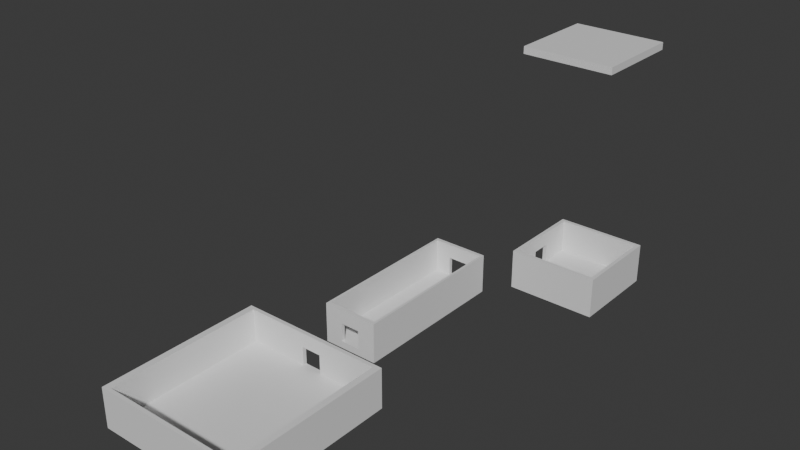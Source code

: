 # Source: LevelNew.blend  (saved by Blender 5.0.119; exported with 4.5.12 LTS)
import bpy
from mathutils import Matrix  # noqa: F401  (used for matrix-valued properties, if any)

bpy.ops.wm.read_factory_settings(use_empty=True)
scene = bpy.context.scene
scene.name = 'Scene'

# ---- collections
col_collection = bpy.data.collections.new('Collection'); scene.collection.children.link(col_collection)

# ---- materials (node trees are filled in below, after node groups)
mat_material = bpy.data.materials.new('Material')
mat_material.alpha_threshold = 0.0
mat_material.use_backface_culling_lightprobe_volume = False
mat_material.roughness = 0.5
mat_material.line_color = (0.0, 0.0, 0.0, 1.0)

# ---- material node trees
mat_material.use_nodes = True; mat_material.node_tree.nodes.clear()
_N = mat_material.node_tree.nodes; _L = mat_material.node_tree.links
n0 = _N.new('ShaderNodeOutputMaterial'); n0.name = 'Material Output'; n0.location = (200, 100)
n1 = _N.new('ShaderNodeBsdfPrincipled'); n1.name = 'Principled BSDF'; n1.location = (-200, 100)
_L.new(n1.outputs[0], n0.inputs[0])
n0.is_active_output = True

# ---- world
world_world = bpy.data.worlds.new('World'); scene.world = world_world
world_world.use_nodes = True; world_world.node_tree.nodes.clear()
_N = world_world.node_tree.nodes; _L = world_world.node_tree.links
n0 = _N.new('ShaderNodeOutputWorld'); n0.name = 'World Output'; n0.location = (200, 100)
n1 = _N.new('ShaderNodeBackground'); n1.name = 'Background'; n1.location = (-200, 100)
n1.inputs[0].default_value = (0.05088, 0.05088, 0.05088, 1.0)
_L.new(n1.outputs[0], n0.inputs[0])
n0.is_active_output = True
world_world.color = (0.05088, 0.05088, 0.05088)
world_world.sun_shadow_jitter_overblur = 0.0

# ---- meshes
me_cube = bpy.data.meshes.new('Cube')
me_cube.from_pydata([(1.0, 1.0, 1.0), (1.0, 1.0, -1.0), (1.0, -1.0, 1.0), (1.0, -1.0, -1.0), (-1.0, 1.0, 1.0), (-1.0, 1.0, -1.0), (-1.0, -1.0, 1.0), (-1.0, -1.0, -1.0), (0.9156, 1.0, -1.0), (-0.9156, 1.0, -1.0), (0.9156, -1.0, 1.0), (-0.9156, -1.0, 1.0), (0.9156, -1.0, -1.0), (-0.9156, -1.0, -1.0), (-0.9156, 1.0, 1.0), (0.9156, 1.0, 1.0), (-1.0, -0.9156, -1.0), (-1.0, 0.9156, -1.0), (1.0, -0.9156, 1.0), (1.0, 0.9156, 1.0), (-1.0, -0.9156, 1.0), (-1.0, 0.9156, 1.0), (1.0, -0.9156, -1.0), (1.0, 0.9156, -1.0), (0.9156, -0.9156, -1.0), (-0.9156, -0.9156, -1.0), (-0.9156, 0.9156, -1.0), (0.9156, 0.9156, -1.0), (-0.9156, -0.9156, 1.0), (0.9156, -0.9156, 1.0), (0.9156, 0.9156, 1.0), (-0.9156, 0.9156, 1.0), (-1.0, -0.2208, 1.0), (-1.0, 0.2208, 1.0), (1.0, -0.2208, -1.0), (1.0, 0.2208, -1.0), (-1.0, 0.2208, -1.0), (-1.0, -0.2208, -1.0), (1.0, -0.2208, 1.0), (1.0, 0.2208, 1.0), (0.9156, 0.2208, 1.0), (0.9156, -0.2208, 1.0), (-0.9156, -0.2208, 1.0), (-0.9156, 0.2208, 1.0), (-0.9156, -0.2208, -1.0), (-0.9156, 0.2208, -1.0), (0.9156, 0.2208, -1.0), (0.9156, -0.2208, -1.0), (1.0, 1.0, 69.34), (1.0, 1.0, 67.34), (1.0, -1.0, 69.34), (1.0, -1.0, 67.34), (-1.0, 1.0, 69.34), (-1.0, 1.0, 67.34), (-1.0, -1.0, 69.34), (-1.0, -1.0, 67.34), (0.9156, 1.0, 67.34), (-0.9156, 1.0, 67.34), (0.9156, -1.0, 69.34), (-0.9156, -1.0, 69.34), (0.9156, -1.0, 67.34), (-0.9156, -1.0, 67.34), (-0.9156, 1.0, 69.34), (0.9156, 1.0, 69.34), (-1.0, -0.9156, 67.34), (-1.0, 0.9156, 67.34), (1.0, -0.9156, 69.34), (1.0, 0.9156, 69.34), (-1.0, -0.9156, 69.34), (-1.0, 0.9156, 69.34), (1.0, -0.9156, 67.34), (1.0, 0.9156, 67.34), (0.9156, -0.9156, 67.34), (-0.9156, -0.9156, 67.34), (-0.9156, 0.9156, 67.34), (0.9156, 0.9156, 67.34), (-0.9156, -0.9156, 69.34), (0.9156, -0.9156, 69.34), (0.9156, 0.9156, 69.34), (-0.9156, 0.9156, 69.34), (-1.0, -0.2208, 69.34), (-1.0, 0.2208, 69.34), (1.0, -0.2208, 67.34), (1.0, 0.2208, 67.34), (-1.0, 0.2208, 67.34), (-1.0, -0.2208, 67.34), (1.0, -0.2208, 69.34), (1.0, 0.2208, 69.34), (0.9156, 0.2208, 69.34), (0.9156, -0.2208, 69.34), (-0.9156, -0.2208, 69.34), (-0.9156, 0.2208, 69.34), (-0.9156, -0.2208, 67.34), (-0.9156, 0.2208, 67.34), (0.9156, 0.2208, 67.34), (0.9156, -0.2208, 67.34), (-0.9156, -0.9156, 6.365), (0.9156, -0.9156, 6.365), (0.9156, 0.9156, 6.365), (-0.9156, 0.9156, 6.365), (-0.9156, 1.0, 6.365), (0.9156, 1.0, 6.365), (0.9156, -1.0, 6.365), (-0.9156, -1.0, 6.365), (1.0, -0.9156, 6.365), (1.0, 0.9156, 6.365), (-1.0, -0.9156, 6.365), (-1.0, 0.9156, 6.365), (-1.0, 1.0, 6.365), (1.0, 1.0, 6.365), (-1.0, -1.0, 6.365), (1.0, -1.0, 6.365), (1.0, -0.2208, 6.365), (1.0, 0.2208, 6.365), (0.9156, 0.2208, 6.365), (0.9156, -0.2208, 6.365), (-0.9156, 0.2208, 6.365), (-1.0, 0.2208, 6.365), (-1.0, -0.2208, 6.365), (-0.9156, -0.2208, 6.365), (-0.9156, -0.9156, 7.515), (0.9156, -0.9156, 7.515), (0.9156, 0.9156, 7.515), (-0.9156, 0.9156, 7.515), (-0.9156, 1.0, 7.515), (0.9156, 1.0, 7.515), (0.9156, -1.0, 7.515), (-0.9156, -1.0, 7.515), (1.0, -0.9156, 7.515), (1.0, 0.9156, 7.515), (-1.0, -0.9156, 7.515), (-1.0, 0.9156, 7.515), (-1.0, 1.0, 7.515), (1.0, 1.0, 7.515), (-1.0, -1.0, 7.515), (1.0, -1.0, 7.515), (1.0, -0.2208, 7.515), (1.0, 0.2208, 7.515), (0.9156, 0.2208, 7.515), (0.9156, -0.2208, 7.515), (-0.9156, 0.2208, 7.515), (-1.0, 0.2208, 7.515), (-1.0, -0.2208, 7.515), (-0.9156, -0.2208, 7.515), (-0.9156, -0.9156, 10.45), (0.9156, -0.9156, 10.45), (0.9156, 0.9156, 10.45), (-0.9156, 0.9156, 10.45), (-0.9156, 1.0, 10.45), (0.9156, 1.0, 10.45), (0.9156, -1.0, 10.45), (-0.9156, -1.0, 10.45), (1.0, -0.9156, 10.45), (1.0, 0.9156, 10.45), (-1.0, -0.9156, 10.45), (-1.0, 0.9156, 10.45), (-1.0, 1.0, 10.45), (1.0, 1.0, 10.45), (-1.0, -1.0, 10.45), (1.0, -1.0, 10.45), (1.0, -0.2208, 10.45), (1.0, 0.2208, 10.45), (0.9156, 0.2208, 10.45), (0.9156, -0.2208, 10.45), (-0.9156, 0.2208, 10.45), (-1.0, 0.2208, 10.45), (-1.0, -0.2208, 10.45), (-0.9156, -0.2208, 10.45), (-1.372, -5.203, 1.0), (-1.372, -5.203, -1.0), (-2.628, -5.203, 1.0), (-2.628, -5.203, -1.0), (-1.372, -1.581, 1.0), (-1.372, -1.581, -1.0), (-2.628, -1.581, 1.0), (-2.628, -1.581, -1.0), (-1.372, -5.119, -1.0), (-1.372, -1.666, -1.0), (-2.628, -5.119, 1.0), (-2.628, -1.666, 1.0), (-2.628, -5.119, -1.0), (-2.628, -1.666, -1.0), (-1.372, -1.666, 1.0), (-1.372, -5.119, 1.0), (-2.575, -1.581, -1.0), (-1.425, -1.581, -1.0), (-2.575, -5.203, 1.0), (-1.425, -5.203, 1.0), (-2.575, -1.581, 1.0), (-1.425, -1.581, 1.0), (-2.575, -5.203, -1.0), (-1.425, -5.203, -1.0), (-2.575, -5.119, -1.0), (-2.575, -1.666, -1.0), (-1.425, -1.666, -1.0), (-1.425, -5.119, -1.0), (-2.575, -1.666, 1.0), (-2.575, -5.119, 1.0), (-1.425, -5.119, 1.0), (-1.425, -1.666, 1.0), (-2.221, -1.581, 1.0), (-1.779, -1.581, 1.0), (-2.139, -5.203, -1.0), (-1.861, -5.203, -1.0), (-1.861, -1.581, -1.0), (-2.139, -1.581, -1.0), (-2.221, -5.203, 1.0), (-1.779, -5.203, 1.0), (-1.779, -5.119, 1.0), (-2.221, -5.119, 1.0), (-2.221, -1.666, 1.0), (-1.779, -1.666, 1.0), (-2.139, -1.666, -1.0), (-1.861, -1.666, -1.0), (-1.861, -5.119, -1.0), (-2.139, -5.119, -1.0), (-2.575, -1.666, 6.365), (-2.575, -5.119, 6.365), (-1.425, -5.119, 6.365), (-1.425, -1.666, 6.365), (-1.372, -1.666, 6.365), (-1.372, -5.119, 6.365), (-2.628, -5.119, 6.365), (-2.628, -1.666, 6.365), (-2.575, -5.203, 6.365), (-1.425, -5.203, 6.365), (-2.575, -1.581, 6.365), (-1.425, -1.581, 6.365), (-1.372, -1.581, 6.365), (-1.372, -5.203, 6.365), (-2.628, -1.581, 6.365), (-2.628, -5.203, 6.365), (-2.221, -5.203, 6.365), (-1.779, -5.203, 6.365), (-1.779, -5.119, 6.365), (-2.221, -5.119, 6.365), (-1.779, -1.666, 6.365), (-1.779, -1.581, 6.365), (-2.221, -1.581, 6.365), (-2.221, -1.666, 6.365), (-2.575, -1.666, 7.515), (-2.575, -5.119, 7.515), (-1.425, -5.119, 7.515), (-1.425, -1.666, 7.515), (-1.372, -1.666, 7.515), (-1.372, -5.119, 7.515), (-2.628, -5.119, 7.515), (-2.628, -1.666, 7.515), (-2.575, -5.203, 7.515), (-1.425, -5.203, 7.515), (-2.575, -1.581, 7.515), (-1.425, -1.581, 7.515), (-1.372, -1.581, 7.515), (-1.372, -5.203, 7.515), (-2.628, -1.581, 7.515), (-2.628, -5.203, 7.515), (-2.221, -5.203, 7.515), (-1.779, -5.203, 7.515), (-1.779, -5.119, 7.515), (-2.221, -5.119, 7.515), (-1.779, -1.666, 7.515), (-1.779, -1.581, 7.515), (-2.221, -1.581, 7.515), (-2.221, -1.666, 7.515), (-2.575, -1.666, 10.45), (-2.575, -5.119, 10.45), (-1.425, -5.119, 10.45), (-1.425, -1.666, 10.45), (-1.372, -1.666, 10.45), (-1.372, -5.119, 10.45), (-2.628, -5.119, 10.45), (-2.628, -1.666, 10.45), (-2.575, -5.203, 10.45), (-1.425, -5.203, 10.45), (-2.575, -1.581, 10.45), (-1.425, -1.581, 10.45), (-1.372, -1.581, 10.45), (-1.372, -5.203, 10.45), (-2.628, -1.581, 10.45), (-2.628, -5.203, 10.45), (-2.139, -5.203, 10.45), (-1.861, -5.203, 10.45), (-1.861, -5.119, 10.45), (-2.139, -5.119, 10.45), (-1.861, -1.666, 10.45), (-1.861, -1.581, 10.45), (-2.139, -1.581, 10.45), (-2.139, -1.666, 10.45), (-0.289, -9.845, 1.0), (-0.289, -9.845, -1.0), (-3.711, -9.845, 1.0), (-3.711, -9.845, -1.0), (-0.289, -6.223, 1.0), (-0.289, -6.223, -1.0), (-3.711, -6.223, 1.0), (-3.711, -6.223, -1.0), (-0.289, -9.761, -1.0), (-0.289, -6.308, -1.0), (-3.711, -9.761, 1.0), (-3.711, -6.308, 1.0), (-3.711, -9.761, -1.0), (-3.711, -6.308, -1.0), (-0.289, -6.308, 1.0), (-0.289, -9.761, 1.0), (-3.567, -6.223, -1.0), (-0.4334, -6.223, -1.0), (-3.567, -9.845, 1.0), (-0.4334, -9.845, 1.0), (-3.567, -6.223, 1.0), (-0.4334, -6.223, 1.0), (-3.567, -9.845, -1.0), (-0.4334, -9.845, -1.0), (-3.567, -9.761, -1.0), (-3.567, -6.308, -1.0), (-0.4334, -6.308, -1.0), (-0.4334, -9.761, -1.0), (-3.567, -6.308, 1.0), (-3.567, -9.761, 1.0), (-0.4334, -9.761, 1.0), (-0.4334, -6.308, 1.0), (-2.221, -6.223, 1.0), (-1.779, -6.223, 1.0), (-2.139, -9.845, -1.0), (-1.861, -9.845, -1.0), (-1.861, -6.223, -1.0), (-2.139, -6.223, -1.0), (-2.221, -9.845, 1.0), (-1.779, -9.845, 1.0), (-1.779, -9.761, 1.0), (-2.221, -9.761, 1.0), (-2.221, -6.308, 1.0), (-1.779, -6.308, 1.0), (-2.139, -6.308, -1.0), (-1.861, -6.308, -1.0), (-1.861, -9.761, -1.0), (-2.139, -9.761, -1.0), (-3.567, -6.308, 6.365), (-3.567, -9.761, 6.365), (-0.4334, -9.761, 6.365), (-0.4334, -6.308, 6.365), (-0.289, -6.308, 6.365), (-0.289, -9.761, 6.365), (-3.711, -9.761, 6.365), (-3.711, -6.308, 6.365), (-3.567, -9.845, 6.365), (-0.4334, -9.845, 6.365), (-3.567, -6.223, 6.365), (-0.4334, -6.223, 6.365), (-0.289, -6.223, 6.365), (-0.289, -9.845, 6.365), (-3.711, -6.223, 6.365), (-3.711, -9.845, 6.365), (-2.221, -9.845, 6.365), (-1.779, -9.845, 6.365), (-1.779, -9.761, 6.365), (-2.221, -9.761, 6.365), (-1.779, -6.308, 6.365), (-1.779, -6.223, 6.365), (-2.221, -6.223, 6.365), (-2.221, -6.308, 6.365), (-3.567, -6.308, 7.515), (-3.567, -9.761, 7.515), (-0.4334, -9.761, 7.515), (-0.4334, -6.308, 7.515), (-0.289, -6.308, 7.515), (-0.289, -9.761, 7.515), (-3.711, -9.761, 7.515), (-3.711, -6.308, 7.515), (-3.567, -9.845, 7.515), (-0.4334, -9.845, 7.515), (-3.567, -6.223, 7.515), (-0.4334, -6.223, 7.515), (-0.289, -6.223, 7.515), (-0.289, -9.845, 7.515), (-3.711, -6.223, 7.515), (-3.711, -9.845, 7.515), (-2.221, -9.845, 7.515), (-1.779, -9.845, 7.515), (-1.779, -9.761, 7.515), (-2.221, -9.761, 7.515), (-1.779, -6.308, 7.515), (-1.779, -6.223, 7.515), (-2.221, -6.223, 7.515), (-2.221, -6.308, 7.515), (-3.567, -6.308, 10.45), (-3.567, -9.761, 10.45), (-0.4334, -9.761, 10.45), (-0.4334, -6.308, 10.45), (-0.289, -6.308, 10.45), (-0.289, -9.761, 10.45), (-3.711, -9.761, 10.45), (-3.711, -6.308, 10.45), (-3.567, -9.845, 10.45), (-0.4334, -9.845, 10.45), (-3.567, -6.223, 10.45), (-0.4334, -6.223, 10.45), (-0.289, -6.223, 10.45), (-0.289, -9.845, 10.45), (-3.711, -6.223, 10.45), (-3.711, -9.845, 10.45), (-2.139, -9.845, 10.45), (-1.861, -9.845, 10.45), (-1.861, -9.761, 10.45), (-2.139, -9.761, 10.45), (-1.861, -6.308, 10.45), (-1.861, -6.223, 10.45), (-2.139, -6.223, 10.45), (-2.139, -6.308, 10.45), (-1.307, -6.223, 1.0), (-1.307, -6.308, 1.0), (-1.51, -6.223, -1.0), (-1.307, -9.845, 1.0), (-1.51, -9.845, -1.0), (-1.51, -9.761, -1.0), (-1.51, -6.308, -1.0), (-1.307, -9.761, 1.0), (-1.307, -6.223, 6.365), (-1.307, -6.308, 6.365), (-1.307, -9.845, 6.365), (-1.307, -9.761, 6.365), (-1.307, -6.223, 7.515), (-1.307, -6.308, 7.515), (-1.307, -9.845, 7.515), (-1.307, -9.761, 7.515), (-1.51, -6.223, 10.45), (-1.51, -6.308, 10.45), (-1.51, -9.845, 10.45), (-1.51, -9.761, 10.45), (-2.693, -6.223, 1.0), (-2.49, -6.223, -1.0), (-2.693, -6.308, 1.0), (-2.693, -9.845, 1.0), (-2.49, -9.845, -1.0), (-2.49, -9.761, -1.0), (-2.49, -6.308, -1.0), (-2.693, -9.761, 1.0), (-2.693, -6.223, 6.365), (-2.693, -6.308, 6.365), (-2.693, -9.845, 6.365), (-2.693, -9.761, 6.365), (-2.693, -6.223, 7.515), (-2.693, -6.308, 7.515), (-2.693, -9.845, 7.515), (-2.693, -9.761, 7.515), (-2.49, -6.223, 10.45), (-2.49, -6.308, 10.45), (-2.49, -9.845, 10.45), (-2.49, -9.761, 10.45)], [], [(15, 8, 9, 14), (24, 12, 13, 25), (11, 13, 12, 10), (11, 10, 102, 103), (8, 27, 26, 9), (2, 18, 104, 111), (5, 9, 26, 17), (5, 4, 14, 9), (8, 1, 23, 27), (8, 15, 0, 1), (13, 11, 6, 7), (31, 30, 98, 99), (3, 2, 10, 12), (4, 21, 107, 108), (16, 25, 13, 7), (24, 22, 3, 12), (6, 11, 103, 110), (29, 28, 96, 97), (7, 6, 20, 16), (17, 21, 4, 5), (1, 0, 19, 23), (22, 18, 2, 3), (28, 42, 119, 96), (37, 32, 33, 36), (45, 46, 47, 44), (36, 45, 44, 37), (43, 33, 32, 42), (40, 43, 42, 41), (35, 39, 38, 34), (46, 35, 34, 47), (32, 37, 16, 20), (19, 0, 109, 105), (43, 31, 99, 116), (21, 17, 36, 33), (39, 35, 23, 19), (18, 22, 34, 38), (22, 24, 47, 34), (35, 46, 27, 23), (25, 16, 37, 44), (45, 36, 17, 26), (0, 15, 101, 109), (21, 33, 117, 107), (28, 29, 41, 42), (43, 40, 30, 31), (46, 45, 26, 27), (24, 25, 44, 47), (63, 56, 57, 62), (72, 60, 61, 73), (59, 61, 60, 58), (76, 59, 58, 77), (56, 75, 74, 57), (62, 79, 78, 63), (53, 57, 74, 65), (53, 52, 62, 57), (56, 49, 71, 75), (56, 63, 48, 49), (61, 59, 54, 55), (66, 77, 58, 50), (51, 50, 58, 60), (76, 68, 54, 59), (64, 73, 61, 55), (72, 70, 51, 60), (48, 63, 78, 67), (62, 52, 69, 79), (55, 54, 68, 64), (65, 69, 52, 53), (49, 48, 67, 71), (70, 66, 50, 51), (87, 88, 89, 86), (85, 80, 81, 84), (93, 94, 95, 92), (84, 93, 92, 85), (91, 81, 80, 90), (88, 91, 90, 89), (83, 87, 86, 82), (94, 83, 82, 95), (80, 85, 64, 68), (81, 91, 79, 69), (68, 76, 90, 80), (69, 65, 84, 81), (87, 83, 71, 67), (66, 70, 82, 86), (70, 72, 95, 82), (83, 94, 75, 71), (73, 64, 85, 92), (93, 84, 65, 74), (88, 87, 67, 78), (77, 66, 86, 89), (76, 77, 89, 90), (91, 88, 78, 79), (94, 93, 74, 75), (72, 73, 92, 95), (102, 111, 135, 126), (99, 98, 122, 123), (113, 105, 129, 137), (111, 104, 128, 135), (97, 96, 120, 121), (114, 115, 139, 138), (96, 119, 143, 120), (110, 103, 127, 134), (116, 99, 123, 140), (109, 101, 125, 133), (112, 113, 137, 136), (38, 39, 113, 112), (33, 43, 116, 117), (39, 19, 105, 113), (15, 14, 100, 101), (10, 2, 111, 102), (14, 4, 108, 100), (30, 40, 114, 98), (42, 32, 118, 119), (32, 20, 106, 118), (41, 29, 97, 115), (40, 41, 115, 114), (18, 38, 112, 104), (20, 6, 110, 106), (124, 132, 156, 148), (141, 142, 166, 165), (132, 131, 155, 156), (142, 130, 154, 166), (143, 140, 164, 167), (139, 121, 145, 163), (129, 133, 157, 153), (127, 126, 150, 151), (122, 138, 162, 146), (130, 134, 158, 154), (125, 124, 148, 149), (104, 112, 136, 128), (141, 117, 118, 142), (101, 100, 124, 125), (106, 110, 134, 130), (98, 114, 138, 122), (128, 136, 160, 152), (103, 102, 126, 127), (105, 109, 133, 129), (115, 97, 121, 139), (118, 106, 130, 142), (108, 107, 131, 132), (100, 108, 132, 124), (107, 117, 141, 131), (117, 116, 119, 118), (116, 140, 143, 119), (144, 151, 150, 145), (148, 147, 146, 149), (152, 145, 150, 159), (144, 154, 158, 151), (157, 149, 146, 153), (148, 156, 155, 147), (161, 162, 163, 160), (165, 164, 147, 155), (154, 144, 167, 166), (162, 161, 153, 146), (145, 152, 160, 163), (164, 165, 166, 167), (131, 141, 165, 155), (136, 137, 161, 160), (133, 125, 149, 157), (140, 123, 147, 164), (134, 127, 151, 158), (120, 143, 167, 144), (138, 139, 163, 162), (121, 120, 144, 145), (135, 128, 152, 159), (137, 129, 153, 161), (123, 122, 146, 147), (126, 135, 159, 150), (183, 176, 177, 182), (192, 180, 181, 193), (179, 181, 180, 178), (179, 178, 222, 223), (176, 195, 194, 177), (170, 186, 224, 231), (173, 177, 194, 185), (173, 172, 182, 177), (176, 169, 191, 195), (176, 183, 168, 169), (181, 179, 174, 175), (199, 198, 218, 219), (171, 170, 178, 180), (172, 189, 227, 228), (184, 193, 181, 175), (192, 190, 171, 180), (174, 179, 223, 230), (197, 196, 216, 217), (175, 174, 188, 184), (185, 189, 172, 173), (169, 168, 187, 191), (190, 186, 170, 171), (196, 210, 239, 216), (205, 200, 201, 204), (213, 214, 215, 212), (204, 213, 212, 205), (211, 201, 200, 210), (208, 211, 210, 209), (203, 207, 206, 202), (214, 203, 202, 215), (200, 205, 184, 188), (187, 168, 229, 225), (211, 199, 219, 236), (189, 185, 204, 201), (207, 203, 191, 187), (186, 190, 202, 206), (190, 192, 215, 202), (203, 214, 195, 191), (193, 184, 205, 212), (213, 204, 185, 194), (168, 183, 221, 229), (189, 201, 237, 227), (196, 197, 209, 210), (211, 208, 198, 199), (214, 213, 194, 195), (192, 193, 212, 215), (222, 231, 255, 246), (219, 218, 242, 243), (233, 225, 249, 257), (231, 224, 248, 255), (217, 216, 240, 241), (234, 235, 259, 258), (216, 239, 263, 240), (230, 223, 247, 254), (236, 219, 243, 260), (229, 221, 245, 253), (232, 233, 257, 256), (206, 207, 208, 209), (201, 211, 236, 237), (207, 187, 225, 233), (183, 182, 220, 221), (178, 170, 231, 222), (182, 172, 228, 220), (198, 208, 234, 218), (210, 200, 238, 239), (200, 188, 226, 238), (209, 197, 217, 235), (233, 234, 208, 207), (186, 206, 232, 224), (188, 174, 230, 226), (244, 252, 276, 268), (261, 262, 286, 285), (252, 251, 275, 276), (262, 250, 274, 286), (263, 260, 284, 287), (259, 241, 265, 283), (249, 253, 277, 273), (247, 246, 270, 271), (242, 258, 282, 266), (250, 254, 278, 274), (245, 244, 268, 269), (224, 232, 256, 248), (261, 237, 238, 262), (221, 220, 244, 245), (226, 230, 254, 250), (218, 234, 258, 242), (248, 256, 280, 272), (223, 222, 246, 247), (225, 229, 253, 249), (235, 217, 241, 259), (238, 226, 250, 262), (228, 227, 251, 252), (220, 228, 252, 244), (227, 237, 261, 251), (237, 236, 239, 238), (236, 260, 263, 239), (264, 271, 270, 265), (268, 267, 266, 269), (272, 265, 270, 279), (264, 274, 278, 271), (277, 269, 266, 273), (268, 276, 275, 267), (281, 282, 283, 280), (285, 284, 267, 275), (274, 264, 287, 286), (282, 281, 273, 266), (265, 272, 280, 283), (284, 285, 286, 287), (251, 261, 285, 275), (256, 257, 281, 280), (253, 245, 269, 277), (260, 243, 267, 284), (254, 247, 271, 278), (240, 263, 287, 264), (258, 259, 283, 282), (241, 240, 264, 265), (255, 248, 272, 279), (257, 249, 273, 281), (243, 242, 266, 267), (246, 255, 279, 270), (303, 296, 297, 302), (312, 300, 301, 313), (299, 301, 300, 298), (299, 298, 342, 343), (296, 315, 314, 297), (290, 306, 344, 351), (293, 297, 314, 305), (293, 292, 302, 297), (296, 289, 311, 315), (296, 303, 288, 289), (301, 299, 294, 295), (319, 318, 338, 339), (291, 290, 298, 300), (292, 309, 347, 348), (304, 313, 301, 295), (312, 310, 291, 300), (294, 299, 343, 350), (317, 316, 336, 337), (295, 294, 308, 304), (305, 309, 292, 293), (289, 288, 307, 311), (310, 306, 290, 291), (430, 330, 359, 437), (325, 320, 321, 324), (333, 334, 335, 332), (324, 333, 332, 325), (331, 321, 320, 330), (328, 331, 330, 329), (323, 327, 326, 322), (334, 323, 322, 335), (428, 429, 304, 308), (307, 288, 349, 345), (409, 319, 339, 417), (408, 410, 324, 321), (411, 412, 311, 307), (431, 432, 322, 326), (432, 433, 335, 322), (412, 413, 315, 311), (434, 429, 325, 332), (414, 410, 305, 314), (288, 303, 341, 349), (408, 321, 357, 416), (430, 435, 329, 330), (409, 415, 318, 319), (413, 414, 314, 315), (433, 434, 332, 335), (342, 351, 375, 366), (339, 338, 362, 363), (418, 345, 369, 422), (351, 344, 368, 375), (337, 336, 360, 361), (354, 355, 379, 378), (437, 359, 383, 441), (350, 343, 367, 374), (417, 339, 363, 421), (349, 341, 365, 373), (352, 353, 377, 376), (326, 327, 353, 352), (321, 331, 356, 357), (411, 307, 345, 418), (303, 302, 340, 341), (298, 290, 351, 342), (302, 292, 348, 340), (415, 328, 354, 419), (330, 320, 358, 359), (428, 308, 346, 436), (435, 317, 337, 439), (328, 329, 355, 354), (431, 326, 352, 438), (308, 294, 350, 346), (364, 372, 396, 388), (381, 382, 406, 405), (372, 371, 395, 396), (440, 370, 394, 444), (383, 380, 404, 407), (443, 361, 385, 447), (369, 373, 397, 393), (367, 366, 390, 391), (423, 378, 402, 427), (370, 374, 398, 394), (365, 364, 388, 389), (438, 352, 376, 442), (381, 357, 358, 382), (341, 340, 364, 365), (346, 350, 374, 370), (419, 354, 378, 423), (442, 376, 400, 446), (343, 342, 366, 367), (345, 349, 373, 369), (439, 337, 361, 443), (436, 346, 370, 440), (348, 347, 371, 372), (340, 348, 372, 364), (416, 357, 381, 420), (357, 356, 359, 358), (356, 380, 383, 359), (384, 391, 390, 385), (388, 387, 386, 389), (392, 385, 390, 399), (384, 394, 398, 391), (397, 389, 386, 393), (388, 396, 395, 387), (401, 402, 403, 400), (424, 425, 387, 395), (444, 445, 407, 406), (427, 426, 393, 386), (447, 446, 400, 403), (404, 405, 406, 407), (420, 381, 405, 424), (376, 377, 401, 400), (373, 365, 389, 397), (421, 363, 387, 425), (374, 367, 391, 398), (441, 383, 407, 445), (378, 379, 403, 402), (361, 360, 384, 385), (375, 368, 392, 399), (422, 369, 393, 426), (363, 362, 386, 387), (366, 375, 399, 390), (232, 235, 234, 233), (206, 209, 235, 232), (377, 422, 426, 401), (380, 421, 425, 404), (371, 420, 424, 395), (402, 401, 426, 427), (405, 404, 425, 424), (347, 416, 420, 371), (338, 419, 423, 362), (362, 423, 427, 386), (318, 415, 419, 338), (327, 411, 418, 353), (356, 417, 421, 380), (353, 418, 422, 377), (334, 333, 414, 413), (331, 328, 415, 409), (309, 408, 416, 347), (333, 324, 410, 414), (323, 334, 413, 412), (327, 323, 412, 411), (309, 305, 410, 408), (331, 409, 417, 356), (360, 441, 445, 384), (385, 392, 446, 447), (394, 384, 445, 444), (358, 436, 440, 382), (355, 439, 443, 379), (368, 442, 446, 392), (344, 438, 442, 368), (379, 443, 447, 403), (382, 440, 444, 406), (306, 431, 438, 344), (329, 435, 439, 355), (320, 428, 436, 358), (336, 437, 441, 360), (312, 313, 434, 433), (316, 317, 435, 430), (313, 304, 429, 434), (310, 312, 433, 432), (306, 310, 432, 431), (320, 325, 429, 428), (316, 430, 437, 336)])
_uv = me_cube.uv_layers.new(name='UVMap')
_uv.uv.foreach_set('vector', [0.625, 0.4894, 0.375, 0.4894, 0.375, 0.2606, 0.625, 0.2606, 0.3644, 0.7394, 0.3644, 0.75, 0.1356, 0.75, 0.1356, 0.7394, 0.625, 0.9894, 0.375, 0.9894, 0.375, 0.7606, 0.625, 0.7606, 0.625, 0.9894, 0.625, 0.7606, 0.625, 0.7606, 0.625, 0.9894, 0.3644, 0.5, 0.3644, 0.5106, 0.1356, 0.5106, 0.1356, 0.5, 0.625, 0.75, 0.625, 0.7394, 0.625, 0.7394, 0.625, 0.75, 0.125, 0.5, 0.1356, 0.5, 0.1356, 0.5106, 0.125, 0.5106, 0.375, 0.25, 0.625, 0.25, 0.625, 0.2606, 0.375, 0.2606, 0.3644, 0.5, 0.375, 0.5, 0.375, 0.5106, 0.3644, 0.5106, 0.375, 0.4894, 0.625, 0.4894, 0.625, 0.5, 0.375, 0.5, 0.375, 0.9894, 0.625, 0.9894, 0.625, 1.0, 0.375, 1.0, 0.8644, 0.5106, 0.6356, 0.5106, 0.6356, 0.5106, 0.8644, 0.5106, 0.375, 0.75, 0.625, 0.75, 0.625, 0.7606, 0.375, 0.7606, 0.625, 0.25, 0.625, 0.2394, 0.625, 0.2394, 0.625, 0.25, 0.125, 0.7394, 0.1356, 0.7394, 0.1356, 0.75, 0.125, 0.75, 0.3644, 0.7394, 0.375, 0.7394, 0.375, 0.75, 0.3644, 0.75, 0.625, 1.0, 0.625, 0.9894, 0.625, 0.9894, 0.625, 1.0, 0.6356, 0.7394, 0.8644, 0.7394, 0.8644, 0.7394, 0.6356, 0.7394, 0.375, 0.0, 0.625, 0.0, 0.625, 0.01055, 0.375, 0.01055, 0.375, 0.2394, 0.625, 0.2394, 0.625, 0.25, 0.375, 0.25, 0.375, 0.5, 0.625, 0.5, 0.625, 0.5106, 0.375, 0.5106, 0.375, 0.7394, 0.625, 0.7394, 0.625, 0.75, 0.375, 0.75, 0.8644, 0.7394, 0.8644, 0.6526, 0.8644, 0.6526, 0.8644, 0.7394, 0.375, 0.0974, 0.625, 0.0974, 0.625, 0.1526, 0.375, 0.1526, 0.1356, 0.5974, 0.3644, 0.5974, 0.3644, 0.6526, 0.1356, 0.6526, 0.125, 0.5974, 0.1356, 0.5974, 0.1356, 0.6526, 0.125, 0.6526, 0.8644, 0.5974, 0.875, 0.5974, 0.875, 0.6526, 0.8644, 0.6526, 0.6356, 0.5974, 0.8644, 0.5974, 0.8644, 0.6526, 0.6356, 0.6526, 0.375, 0.5974, 0.625, 0.5974, 0.625, 0.6526, 0.375, 0.6526, 0.3644, 0.5974, 0.375, 0.5974, 0.375, 0.6526, 0.3644, 0.6526, 0.625, 0.0974, 0.375, 0.0974, 0.375, 0.01055, 0.625, 0.01055, 0.625, 0.5106, 0.625, 0.5, 0.625, 0.5, 0.625, 0.5106, 0.8644, 0.5974, 0.8644, 0.5106, 0.8644, 0.5106, 0.8644, 0.5974, 0.625, 0.2394, 0.375, 0.2394, 0.375, 0.1526, 0.625, 0.1526, 0.625, 0.5974, 0.375, 0.5974, 0.375, 0.5106, 0.625, 0.5106, 0.625, 0.7394, 0.375, 0.7394, 0.375, 0.6526, 0.625, 0.6526, 0.375, 0.7394, 0.3644, 0.7394, 0.3644, 0.6526, 0.375, 0.6526, 0.375, 0.5974, 0.3644, 0.5974, 0.3644, 0.5106, 0.375, 0.5106, 0.1356, 0.7394, 0.125, 0.7394, 0.125, 0.6526, 0.1356, 0.6526, 0.1356, 0.5974, 0.125, 0.5974, 0.125, 0.5106, 0.1356, 0.5106, 0.625, 0.5, 0.625, 0.4894, 0.625, 0.4894, 0.625, 0.5, 0.625, 0.2394, 0.625, 0.1526, 0.625, 0.1526, 0.625, 0.2394, 0.8644, 0.7394, 0.6356, 0.7394, 0.6356, 0.6526, 0.8644, 0.6526, 0.8644, 0.5974, 0.6356, 0.5974, 0.6356, 0.5106, 0.8644, 0.5106, 0.3644, 0.5974, 0.1356, 0.5974, 0.1356, 0.5106, 0.3644, 0.5106, 0.3644, 0.7394, 0.1356, 0.7394, 0.1356, 0.6526, 0.3644, 0.6526, 0.625, 0.4894, 0.375, 0.4894, 0.375, 0.2606, 0.625, 0.2606, 0.3644, 0.7394, 0.3644, 0.75, 0.1356, 0.75, 0.1356, 0.7394, 0.625, 0.9894, 0.375, 0.9894, 0.375, 0.7606, 0.625, 0.7606, 0.8644, 0.7394, 0.8644, 0.75, 0.6356, 0.75, 0.6356, 0.7394, 0.3644, 0.5, 0.3644, 0.5106, 0.1356, 0.5106, 0.1356, 0.5, 0.8644, 0.5, 0.8644, 0.5106, 0.6356, 0.5106, 0.6356, 0.5, 0.125, 0.5, 0.1356, 0.5, 0.1356, 0.5106, 0.125, 0.5106, 0.375, 0.25, 0.625, 0.25, 0.625, 0.2606, 0.375, 0.2606, 0.3644, 0.5, 0.375, 0.5, 0.375, 0.5106, 0.3644, 0.5106, 0.375, 0.4894, 0.625, 0.4894, 0.625, 0.5, 0.375, 0.5, 0.375, 0.9894, 0.625, 0.9894, 0.625, 1.0, 0.375, 1.0, 0.625, 0.7394, 0.6356, 0.7394, 0.6356, 0.75, 0.625, 0.75, 0.375, 0.75, 0.625, 0.75, 0.625, 0.7606, 0.375, 0.7606, 0.8644, 0.7394, 0.875, 0.7394, 0.875, 0.75, 0.8644, 0.75, 0.125, 0.7394, 0.1356, 0.7394, 0.1356, 0.75, 0.125, 0.75, 0.3644, 0.7394, 0.375, 0.7394, 0.375, 0.75, 0.3644, 0.75, 0.625, 0.5, 0.6356, 0.5, 0.6356, 0.5106, 0.625, 0.5106, 0.8644, 0.5, 0.875, 0.5, 0.875, 0.5106, 0.8644, 0.5106, 0.375, 0.0, 0.625, 0.0, 0.625, 0.01055, 0.375, 0.01055, 0.375, 0.2394, 0.625, 0.2394, 0.625, 0.25, 0.375, 0.25, 0.375, 0.5, 0.625, 0.5, 0.625, 0.5106, 0.375, 0.5106, 0.375, 0.7394, 0.625, 0.7394, 0.625, 0.75, 0.375, 0.75, 0.625, 0.5974, 0.6356, 0.5974, 0.6356, 0.6526, 0.625, 0.6526, 0.375, 0.0974, 0.625, 0.0974, 0.625, 0.1526, 0.375, 0.1526, 0.1356, 0.5974, 0.3644, 0.5974, 0.3644, 0.6526, 0.1356, 0.6526, 0.125, 0.5974, 0.1356, 0.5974, 0.1356, 0.6526, 0.125, 0.6526, 0.8644, 0.5974, 0.875, 0.5974, 0.875, 0.6526, 0.8644, 0.6526, 0.6356, 0.5974, 0.8644, 0.5974, 0.8644, 0.6526, 0.6356, 0.6526, 0.375, 0.5974, 0.625, 0.5974, 0.625, 0.6526, 0.375, 0.6526, 0.3644, 0.5974, 0.375, 0.5974, 0.375, 0.6526, 0.3644, 0.6526, 0.625, 0.0974, 0.375, 0.0974, 0.375, 0.01055, 0.625, 0.01055, 0.875, 0.5974, 0.8644, 0.5974, 0.8644, 0.5106, 0.875, 0.5106, 0.875, 0.7394, 0.8644, 0.7394, 0.8644, 0.6526, 0.875, 0.6526, 0.625, 0.2394, 0.375, 0.2394, 0.375, 0.1526, 0.625, 0.1526, 0.625, 0.5974, 0.375, 0.5974, 0.375, 0.5106, 0.625, 0.5106, 0.625, 0.7394, 0.375, 0.7394, 0.375, 0.6526, 0.625, 0.6526, 0.375, 0.7394, 0.3644, 0.7394, 0.3644, 0.6526, 0.375, 0.6526, 0.375, 0.5974, 0.3644, 0.5974, 0.3644, 0.5106, 0.375, 0.5106, 0.1356, 0.7394, 0.125, 0.7394, 0.125, 0.6526, 0.1356, 0.6526, 0.1356, 0.5974, 0.125, 0.5974, 0.125, 0.5106, 0.1356, 0.5106, 0.6356, 0.5974, 0.625, 0.5974, 0.625, 0.5106, 0.6356, 0.5106, 0.6356, 0.7394, 0.625, 0.7394, 0.625, 0.6526, 0.6356, 0.6526, 0.8644, 0.7394, 0.6356, 0.7394, 0.6356, 0.6526, 0.8644, 0.6526, 0.8644, 0.5974, 0.6356, 0.5974, 0.6356, 0.5106, 0.8644, 0.5106, 0.3644, 0.5974, 0.1356, 0.5974, 0.1356, 0.5106, 0.3644, 0.5106, 0.3644, 0.7394, 0.1356, 0.7394, 0.1356, 0.6526, 0.3644, 0.6526, 0.625, 0.7606, 0.625, 0.75, 0.625, 0.75, 0.625, 0.7606, 0.8644, 0.5106, 0.6356, 0.5106, 0.6356, 0.5106, 0.8644, 0.5106, 0.625, 0.5974, 0.625, 0.5106, 0.625, 0.5106, 0.625, 0.5974, 0.625, 0.75, 0.625, 0.7394, 0.625, 0.7394, 0.625, 0.75, 0.6356, 0.7394, 0.8644, 0.7394, 0.8644, 0.7394, 0.6356, 0.7394, 0.6356, 0.5974, 0.6356, 0.6526, 0.6356, 0.6526, 0.6356, 0.5974, 0.8644, 0.7394, 0.8644, 0.6526, 0.8644, 0.6526, 0.8644, 0.7394, 0.625, 1.0, 0.625, 0.9894, 0.625, 0.9894, 0.625, 1.0, 0.8644, 0.5974, 0.8644, 0.5106, 0.8644, 0.5106, 0.8644, 0.5974, 0.625, 0.5, 0.625, 0.4894, 0.625, 0.4894, 0.625, 0.5, 0.625, 0.6526, 0.625, 0.5974, 0.625, 0.5974, 0.625, 0.6526, 0.625, 0.6526, 0.625, 0.5974, 0.625, 0.5974, 0.625, 0.6526, 0.875, 0.5974, 0.8644, 0.5974, 0.8644, 0.5974, 0.875, 0.5974, 0.625, 0.5974, 0.625, 0.5106, 0.625, 0.5106, 0.625, 0.5974, 0.625, 0.4894, 0.625, 0.2606, 0.625, 0.2606, 0.625, 0.4894, 0.625, 0.7606, 0.625, 0.75, 0.625, 0.75, 0.625, 0.7606, 0.625, 0.2606, 0.625, 0.25, 0.625, 0.25, 0.625, 0.2606, 0.6356, 0.5106, 0.6356, 0.5974, 0.6356, 0.5974, 0.6356, 0.5106, 0.8644, 0.6526, 0.875, 0.6526, 0.875, 0.6526, 0.8644, 0.6526, 0.625, 0.0974, 0.625, 0.01055, 0.625, 0.01055, 0.625, 0.0974, 0.6356, 0.6526, 0.6356, 0.7394, 0.6356, 0.7394, 0.6356, 0.6526, 0.6356, 0.5974, 0.6356, 0.6526, 0.6356, 0.6526, 0.6356, 0.5974, 0.625, 0.7394, 0.625, 0.6526, 0.625, 0.6526, 0.625, 0.7394, 0.625, 0.01055, 0.625, 0.0, 0.625, 0.0, 0.625, 0.01055, 0.625, 0.2606, 0.625, 0.25, 0.625, 0.25, 0.625, 0.2606, 0.625, 0.1526, 0.625, 0.0974, 0.625, 0.0974, 0.625, 0.1526, 0.625, 0.25, 0.625, 0.2394, 0.625, 0.2394, 0.625, 0.25, 0.625, 0.0974, 0.625, 0.01055, 0.625, 0.01055, 0.625, 0.0974, 0.8644, 0.6526, 0.8644, 0.5974, 0.8644, 0.5974, 0.8644, 0.6526, 0.6356, 0.6526, 0.6356, 0.7394, 0.6356, 0.7394, 0.6356, 0.6526, 0.625, 0.5106, 0.625, 0.5, 0.625, 0.5, 0.625, 0.5106, 0.625, 0.9894, 0.625, 0.7606, 0.625, 0.7606, 0.625, 0.9894, 0.6356, 0.5106, 0.6356, 0.5974, 0.6356, 0.5974, 0.6356, 0.5106, 0.625, 0.01055, 0.625, 0.0, 0.625, 0.0, 0.625, 0.01055, 0.625, 0.4894, 0.625, 0.2606, 0.625, 0.2606, 0.625, 0.4894, 0.625, 0.7394, 0.625, 0.6526, 0.625, 0.6526, 0.625, 0.7394, 0.625, 0.1526, 0.625, 0.1526, 0.625, 0.0974, 0.625, 0.0974, 0.625, 0.4894, 0.625, 0.2606, 0.625, 0.2606, 0.625, 0.4894, 0.625, 0.01055, 0.625, 0.0, 0.625, 0.0, 0.625, 0.01055, 0.6356, 0.5106, 0.6356, 0.5974, 0.6356, 0.5974, 0.6356, 0.5106, 0.625, 0.7394, 0.625, 0.6526, 0.625, 0.6526, 0.625, 0.7394, 0.625, 0.9894, 0.625, 0.7606, 0.625, 0.7606, 0.625, 0.9894, 0.625, 0.5106, 0.625, 0.5, 0.625, 0.5, 0.625, 0.5106, 0.6356, 0.6526, 0.6356, 0.7394, 0.6356, 0.7394, 0.6356, 0.6526, 0.625, 0.0974, 0.625, 0.01055, 0.625, 0.01055, 0.625, 0.0974, 0.625, 0.25, 0.625, 0.2394, 0.625, 0.2394, 0.625, 0.25, 0.625, 0.2606, 0.625, 0.25, 0.625, 0.25, 0.625, 0.2606, 0.625, 0.2394, 0.625, 0.1526, 0.625, 0.1526, 0.625, 0.2394, 0.875, 0.5974, 0.8644, 0.5974, 0.8644, 0.6526, 0.875, 0.6526, 0.8644, 0.5974, 0.8644, 0.5974, 0.8644, 0.6526, 0.8644, 0.6526, 0.8644, 0.7394, 0.8644, 0.75, 0.6356, 0.75, 0.6356, 0.7394, 0.8644, 0.5, 0.8644, 0.5106, 0.6356, 0.5106, 0.6356, 0.5, 0.625, 0.7394, 0.6356, 0.7394, 0.6356, 0.75, 0.625, 0.75, 0.8644, 0.7394, 0.875, 0.7394, 0.875, 0.75, 0.8644, 0.75, 0.625, 0.5, 0.6356, 0.5, 0.6356, 0.5106, 0.625, 0.5106, 0.8644, 0.5, 0.875, 0.5, 0.875, 0.5106, 0.8644, 0.5106, 0.625, 0.5974, 0.6356, 0.5974, 0.6356, 0.6526, 0.625, 0.6526, 0.875, 0.5974, 0.8644, 0.5974, 0.8644, 0.5106, 0.875, 0.5106, 0.875, 0.7394, 0.8644, 0.7394, 0.8644, 0.6526, 0.875, 0.6526, 0.6356, 0.5974, 0.625, 0.5974, 0.625, 0.5106, 0.6356, 0.5106, 0.6356, 0.7394, 0.625, 0.7394, 0.625, 0.6526, 0.6356, 0.6526, 0.8644, 0.5974, 0.875, 0.5974, 0.875, 0.6526, 0.8644, 0.6526, 0.625, 0.2394, 0.625, 0.1526, 0.625, 0.1526, 0.625, 0.2394, 0.625, 0.6526, 0.625, 0.5974, 0.625, 0.5974, 0.625, 0.6526, 0.625, 0.5, 0.625, 0.4894, 0.625, 0.4894, 0.625, 0.5, 0.8644, 0.5974, 0.8644, 0.5106, 0.8644, 0.5106, 0.8644, 0.5974, 0.625, 1.0, 0.625, 0.9894, 0.625, 0.9894, 0.625, 1.0, 0.8644, 0.7394, 0.8644, 0.6526, 0.8644, 0.6526, 0.8644, 0.7394, 0.6356, 0.5974, 0.6356, 0.6526, 0.6356, 0.6526, 0.6356, 0.5974, 0.6356, 0.7394, 0.8644, 0.7394, 0.8644, 0.7394, 0.6356, 0.7394, 0.625, 0.75, 0.625, 0.7394, 0.625, 0.7394, 0.625, 0.75, 0.625, 0.5974, 0.625, 0.5106, 0.625, 0.5106, 0.625, 0.5974, 0.8644, 0.5106, 0.6356, 0.5106, 0.6356, 0.5106, 0.8644, 0.5106, 0.625, 0.7606, 0.625, 0.75, 0.625, 0.75, 0.625, 0.7606, 0.625, 0.4894, 0.375, 0.4894, 0.375, 0.2606, 0.625, 0.2606, 0.3644, 0.7394, 0.3644, 0.75, 0.1356, 0.75, 0.1356, 0.7394, 0.625, 0.9894, 0.375, 0.9894, 0.375, 0.7606, 0.625, 0.7606, 0.625, 0.9894, 0.625, 0.7606, 0.625, 0.7606, 0.625, 0.9894, 0.3644, 0.5, 0.3644, 0.5106, 0.1356, 0.5106, 0.1356, 0.5, 0.625, 0.75, 0.625, 0.7394, 0.625, 0.7394, 0.625, 0.75, 0.125, 0.5, 0.1356, 0.5, 0.1356, 0.5106, 0.125, 0.5106, 0.375, 0.25, 0.625, 0.25, 0.625, 0.2606, 0.375, 0.2606, 0.3644, 0.5, 0.375, 0.5, 0.375, 0.5106, 0.3644, 0.5106, 0.375, 0.4894, 0.625, 0.4894, 0.625, 0.5, 0.375, 0.5, 0.375, 0.9894, 0.625, 0.9894, 0.625, 1.0, 0.375, 1.0, 0.8644, 0.5106, 0.6356, 0.5106, 0.6356, 0.5106, 0.8644, 0.5106, 0.375, 0.75, 0.625, 0.75, 0.625, 0.7606, 0.375, 0.7606, 0.625, 0.25, 0.625, 0.2394, 0.625, 0.2394, 0.625, 0.25, 0.125, 0.7394, 0.1356, 0.7394, 0.1356, 0.75, 0.125, 0.75, 0.3644, 0.7394, 0.375, 0.7394, 0.375, 0.75, 0.3644, 0.75, 0.625, 1.0, 0.625, 0.9894, 0.625, 0.9894, 0.625, 1.0, 0.6356, 0.7394, 0.8644, 0.7394, 0.8644, 0.7394, 0.6356, 0.7394, 0.375, 0.0, 0.625, 0.0, 0.625, 0.01055, 0.375, 0.01055, 0.375, 0.2394, 0.625, 0.2394, 0.625, 0.25, 0.375, 0.25, 0.375, 0.5, 0.625, 0.5, 0.625, 0.5106, 0.375, 0.5106, 0.375, 0.7394, 0.625, 0.7394, 0.625, 0.75, 0.375, 0.75, 0.8644, 0.7394, 0.8644, 0.6526, 0.8644, 0.6526, 0.8644, 0.7394, 0.375, 0.0974, 0.625, 0.0974, 0.625, 0.1526, 0.375, 0.1526, 0.1356, 0.5974, 0.3644, 0.5974, 0.3644, 0.6526, 0.1356, 0.6526, 0.125, 0.5974, 0.1356, 0.5974, 0.1356, 0.6526, 0.125, 0.6526, 0.8644, 0.5974, 0.875, 0.5974, 0.875, 0.6526, 0.8644, 0.6526, 0.6356, 0.5974, 0.8644, 0.5974, 0.8644, 0.6526, 0.6356, 0.6526, 0.375, 0.5974, 0.625, 0.5974, 0.625, 0.6526, 0.375, 0.6526, 0.3644, 0.5974, 0.375, 0.5974, 0.375, 0.6526, 0.3644, 0.6526, 0.625, 0.0974, 0.375, 0.0974, 0.375, 0.01055, 0.625, 0.01055, 0.625, 0.5106, 0.625, 0.5, 0.625, 0.5, 0.625, 0.5106, 0.8644, 0.5974, 0.8644, 0.5106, 0.8644, 0.5106, 0.8644, 0.5974, 0.625, 0.2394, 0.375, 0.2394, 0.375, 0.1526, 0.625, 0.1526, 0.625, 0.5974, 0.375, 0.5974, 0.375, 0.5106, 0.625, 0.5106, 0.625, 0.7394, 0.375, 0.7394, 0.375, 0.6526, 0.625, 0.6526, 0.375, 0.7394, 0.3644, 0.7394, 0.3644, 0.6526, 0.375, 0.6526, 0.375, 0.5974, 0.3644, 0.5974, 0.3644, 0.5106, 0.375, 0.5106, 0.1356, 0.7394, 0.125, 0.7394, 0.125, 0.6526, 0.1356, 0.6526, 0.1356, 0.5974, 0.125, 0.5974, 0.125, 0.5106, 0.1356, 0.5106, 0.625, 0.5, 0.625, 0.4894, 0.625, 0.4894, 0.625, 0.5, 0.625, 0.2394, 0.625, 0.1526, 0.625, 0.1526, 0.625, 0.2394, 0.8644, 0.7394, 0.6356, 0.7394, 0.6356, 0.6526, 0.8644, 0.6526, 0.8644, 0.5974, 0.6356, 0.5974, 0.6356, 0.5106, 0.8644, 0.5106, 0.3644, 0.5974, 0.1356, 0.5974, 0.1356, 0.5106, 0.3644, 0.5106, 0.3644, 0.7394, 0.1356, 0.7394, 0.1356, 0.6526, 0.3644, 0.6526, 0.625, 0.7606, 0.625, 0.75, 0.625, 0.75, 0.625, 0.7606, 0.8644, 0.5106, 0.6356, 0.5106, 0.6356, 0.5106, 0.8644, 0.5106, 0.625, 0.5974, 0.625, 0.5106, 0.625, 0.5106, 0.625, 0.5974, 0.625, 0.75, 0.625, 0.7394, 0.625, 0.7394, 0.625, 0.75, 0.6356, 0.7394, 0.8644, 0.7394, 0.8644, 0.7394, 0.6356, 0.7394, 0.6356, 0.5974, 0.6356, 0.6526, 0.6356, 0.6526, 0.6356, 0.5974, 0.8644, 0.7394, 0.8644, 0.6526, 0.8644, 0.6526, 0.8644, 0.7394, 0.625, 1.0, 0.625, 0.9894, 0.625, 0.9894, 0.625, 1.0, 0.8644, 0.5974, 0.8644, 0.5106, 0.8644, 0.5106, 0.8644, 0.5974, 0.625, 0.5, 0.625, 0.4894, 0.625, 0.4894, 0.625, 0.5, 0.625, 0.6526, 0.625, 0.5974, 0.625, 0.5974, 0.625, 0.6526, 0.625, 0.6526, 0.625, 0.5974, 0.6356, 0.5974, 0.6356, 0.6526, 0.875, 0.5974, 0.8644, 0.5974, 0.8644, 0.5974, 0.875, 0.5974, 0.625, 0.5974, 0.625, 0.5106, 0.625, 0.5106, 0.625, 0.5974, 0.625, 0.4894, 0.625, 0.2606, 0.625, 0.2606, 0.625, 0.4894, 0.625, 0.7606, 0.625, 0.75, 0.625, 0.75, 0.625, 0.7606, 0.625, 0.2606, 0.625, 0.25, 0.625, 0.25, 0.625, 0.2606, 0.6356, 0.5106, 0.6356, 0.5974, 0.6356, 0.5974, 0.6356, 0.5106, 0.8644, 0.6526, 0.875, 0.6526, 0.875, 0.6526, 0.8644, 0.6526, 0.625, 0.0974, 0.625, 0.01055, 0.625, 0.01055, 0.625, 0.0974, 0.6356, 0.6526, 0.6356, 0.7394, 0.6356, 0.7394, 0.6356, 0.6526, 0.625, 0.5974, 0.6356, 0.5974, 0.6356, 0.5974, 0.625, 0.5974, 0.625, 0.7394, 0.625, 0.6526, 0.625, 0.6526, 0.625, 0.7394, 0.625, 0.01055, 0.625, 0.0, 0.625, 0.0, 0.625, 0.01055, 0.625, 0.2606, 0.625, 0.25, 0.625, 0.25, 0.625, 0.2606, 0.625, 0.1526, 0.625, 0.0974, 0.625, 0.0974, 0.625, 0.1526, 0.625, 0.25, 0.625, 0.2394, 0.625, 0.2394, 0.625, 0.25, 0.625, 0.0974, 0.625, 0.01055, 0.625, 0.01055, 0.625, 0.0974, 0.8644, 0.6526, 0.8644, 0.5974, 0.8644, 0.5974, 0.8644, 0.6526, 0.6356, 0.6526, 0.6356, 0.7394, 0.6356, 0.7394, 0.6356, 0.6526, 0.625, 0.5106, 0.625, 0.5, 0.625, 0.5, 0.625, 0.5106, 0.625, 0.9894, 0.625, 0.7606, 0.625, 0.7606, 0.625, 0.9894, 0.6356, 0.5106, 0.6356, 0.5974, 0.6356, 0.5974, 0.6356, 0.5106, 0.625, 0.01055, 0.625, 0.0, 0.625, 0.0, 0.625, 0.01055, 0.625, 0.4894, 0.625, 0.2606, 0.625, 0.2606, 0.625, 0.4894, 0.625, 0.7394, 0.625, 0.6526, 0.625, 0.6526, 0.625, 0.7394, 0.625, 0.1526, 0.625, 0.1526, 0.625, 0.0974, 0.625, 0.0974, 0.625, 0.4894, 0.625, 0.2606, 0.625, 0.2606, 0.625, 0.4894, 0.625, 0.01055, 0.625, 0.0, 0.625, 0.0, 0.625, 0.01055, 0.6356, 0.5106, 0.6356, 0.5974, 0.6356, 0.5974, 0.6356, 0.5106, 0.625, 0.7394, 0.625, 0.6526, 0.625, 0.6526, 0.625, 0.7394, 0.625, 0.9894, 0.625, 0.7606, 0.625, 0.7606, 0.625, 0.9894, 0.625, 0.5106, 0.625, 0.5, 0.625, 0.5, 0.625, 0.5106, 0.6356, 0.6526, 0.6356, 0.7394, 0.6356, 0.7394, 0.6356, 0.6526, 0.625, 0.0974, 0.625, 0.01055, 0.625, 0.01055, 0.625, 0.0974, 0.625, 0.25, 0.625, 0.2394, 0.625, 0.2394, 0.625, 0.25, 0.625, 0.2606, 0.625, 0.25, 0.625, 0.25, 0.625, 0.2606, 0.625, 0.2394, 0.625, 0.1526, 0.625, 0.1526, 0.625, 0.2394, 0.875, 0.5974, 0.8644, 0.5974, 0.8644, 0.6526, 0.875, 0.6526, 0.8644, 0.5974, 0.8644, 0.5974, 0.8644, 0.6526, 0.8644, 0.6526, 0.8644, 0.7394, 0.8644, 0.75, 0.6356, 0.75, 0.6356, 0.7394, 0.8644, 0.5, 0.8644, 0.5106, 0.6356, 0.5106, 0.6356, 0.5, 0.625, 0.7394, 0.6356, 0.7394, 0.6356, 0.75, 0.625, 0.75, 0.8644, 0.7394, 0.875, 0.7394, 0.875, 0.75, 0.8644, 0.75, 0.625, 0.5, 0.6356, 0.5, 0.6356, 0.5106, 0.625, 0.5106, 0.8644, 0.5, 0.875, 0.5, 0.875, 0.5106, 0.8644, 0.5106, 0.625, 0.5974, 0.6356, 0.5974, 0.6356, 0.6526, 0.625, 0.6526, 0.875, 0.5974, 0.8644, 0.5974, 0.8644, 0.5106, 0.875, 0.5106, 0.875, 0.7394, 0.8644, 0.7394, 0.8644, 0.6526, 0.875, 0.6526, 0.6356, 0.5974, 0.625, 0.5974, 0.625, 0.5106, 0.6356, 0.5106, 0.6356, 0.7394, 0.625, 0.7394, 0.625, 0.6526, 0.6356, 0.6526, 0.8644, 0.5974, 0.875, 0.5974, 0.875, 0.6526, 0.8644, 0.6526, 0.625, 0.2394, 0.625, 0.1526, 0.625, 0.1526, 0.625, 0.2394, 0.625, 0.6526, 0.625, 0.5974, 0.625, 0.5974, 0.625, 0.6526, 0.625, 0.5, 0.625, 0.4894, 0.625, 0.4894, 0.625, 0.5, 0.8644, 0.5974, 0.8644, 0.5106, 0.8644, 0.5106, 0.8644, 0.5974, 0.625, 1.0, 0.625, 0.9894, 0.625, 0.9894, 0.625, 1.0, 0.8644, 0.7394, 0.8644, 0.6526, 0.8644, 0.6526, 0.8644, 0.7394, 0.6356, 0.5974, 0.6356, 0.6526, 0.6356, 0.6526, 0.6356, 0.5974, 0.6356, 0.7394, 0.8644, 0.7394, 0.8644, 0.7394, 0.6356, 0.7394, 0.625, 0.75, 0.625, 0.7394, 0.625, 0.7394, 0.625, 0.75, 0.625, 0.5974, 0.625, 0.5106, 0.625, 0.5106, 0.625, 0.5974, 0.8644, 0.5106, 0.6356, 0.5106, 0.6356, 0.5106, 0.8644, 0.5106, 0.625, 0.7606, 0.625, 0.75, 0.625, 0.75, 0.625, 0.7606, 0.625, 0.4894, 0.375, 0.4894, 0.375, 0.2606, 0.625, 0.2606, 0.3644, 0.7394, 0.3644, 0.75, 0.1356, 0.75, 0.1356, 0.7394, 0.625, 0.9894, 0.375, 0.9894, 0.375, 0.7606, 0.625, 0.7606, 0.625, 0.9894, 0.625, 0.7606, 0.625, 0.7606, 0.625, 0.9894, 0.3644, 0.5, 0.3644, 0.5106, 0.1356, 0.5106, 0.1356, 0.5, 0.625, 0.75, 0.625, 0.7394, 0.625, 0.7394, 0.625, 0.75, 0.125, 0.5, 0.1356, 0.5, 0.1356, 0.5106, 0.125, 0.5106, 0.375, 0.25, 0.625, 0.25, 0.625, 0.2606, 0.375, 0.2606, 0.3644, 0.5, 0.375, 0.5, 0.375, 0.5106, 0.3644, 0.5106, 0.375, 0.4894, 0.625, 0.4894, 0.625, 0.5, 0.375, 0.5, 0.375, 0.9894, 0.625, 0.9894, 0.625, 1.0, 0.375, 1.0, 0.8644, 0.5106, 0.6356, 0.5106, 0.6356, 0.5106, 0.8644, 0.5106, 0.375, 0.75, 0.625, 0.75, 0.625, 0.7606, 0.375, 0.7606, 0.625, 0.25, 0.625, 0.2394, 0.625, 0.2394, 0.625, 0.25, 0.125, 0.7394, 0.1356, 0.7394, 0.1356, 0.75, 0.125, 0.75, 0.3644, 0.7394, 0.375, 0.7394, 0.375, 0.75, 0.3644, 0.75, 0.625, 1.0, 0.625, 0.9894, 0.625, 0.9894, 0.625, 1.0, 0.6356, 0.7394, 0.8644, 0.7394, 0.8644, 0.7394, 0.6356, 0.7394, 0.375, 0.0, 0.625, 0.0, 0.625, 0.01055, 0.375, 0.01055, 0.375, 0.2394, 0.625, 0.2394, 0.625, 0.25, 0.375, 0.25, 0.375, 0.5, 0.625, 0.5, 0.625, 0.5106, 0.375, 0.5106, 0.375, 0.7394, 0.625, 0.7394, 0.625, 0.75, 0.375, 0.75, 0.8644, 0.6608, 0.8644, 0.6526, 0.8644, 0.6526, 0.8644, 0.6608, 0.375, 0.0974, 0.625, 0.0974, 0.625, 0.1526, 0.375, 0.1526, 0.1356, 0.5974, 0.3644, 0.5974, 0.3644, 0.6526, 0.1356, 0.6526, 0.125, 0.5974, 0.1356, 0.5974, 0.1356, 0.6526, 0.125, 0.6526, 0.8644, 0.5974, 0.875, 0.5974, 0.875, 0.6526, 0.8644, 0.6526, 0.6356, 0.5974, 0.8644, 0.5974, 0.8644, 0.6526, 0.6356, 0.6526, 0.375, 0.5974, 0.625, 0.5974, 0.625, 0.6526, 0.375, 0.6526, 0.3644, 0.5974, 0.375, 0.5974, 0.375, 0.6526, 0.3644, 0.6526, 0.625, 0.08921, 0.375, 0.08921, 0.375, 0.01055, 0.625, 0.01055, 0.625, 0.5106, 0.625, 0.5, 0.625, 0.5, 0.625, 0.5106, 0.8644, 0.5892, 0.8644, 0.5106, 0.8644, 0.5106, 0.8644, 0.5892, 0.625, 0.1608, 0.375, 0.1608, 0.375, 0.1526, 0.625, 0.1526, 0.625, 0.5892, 0.375, 0.5892, 0.375, 0.5106, 0.625, 0.5106, 0.625, 0.6608, 0.375, 0.6608, 0.375, 0.6526, 0.625, 0.6526, 0.375, 0.6608, 0.3644, 0.6608, 0.3644, 0.6526, 0.375, 0.6526, 0.375, 0.5892, 0.3644, 0.5892, 0.3644, 0.5106, 0.375, 0.5106, 0.1356, 0.6608, 0.125, 0.6608, 0.125, 0.6526, 0.1356, 0.6526, 0.1356, 0.5892, 0.125, 0.5892, 0.125, 0.5106, 0.1356, 0.5106, 0.625, 0.5, 0.625, 0.4894, 0.625, 0.4894, 0.625, 0.5, 0.625, 0.1608, 0.625, 0.1526, 0.625, 0.1526, 0.625, 0.1608, 0.8644, 0.6608, 0.6356, 0.6608, 0.6356, 0.6526, 0.8644, 0.6526, 0.8644, 0.5892, 0.6356, 0.5892, 0.6356, 0.5106, 0.8644, 0.5106, 0.3644, 0.5892, 0.1356, 0.5892, 0.1356, 0.5106, 0.3644, 0.5106, 0.3644, 0.6608, 0.1356, 0.6608, 0.1356, 0.6526, 0.3644, 0.6526, 0.625, 0.7606, 0.625, 0.75, 0.625, 0.75, 0.625, 0.7606, 0.8644, 0.5106, 0.6356, 0.5106, 0.6356, 0.5106, 0.8644, 0.5106, 0.625, 0.5892, 0.625, 0.5106, 0.625, 0.5106, 0.625, 0.5892, 0.625, 0.75, 0.625, 0.7394, 0.625, 0.7394, 0.625, 0.75, 0.6356, 0.7394, 0.8644, 0.7394, 0.8644, 0.7394, 0.6356, 0.7394, 0.6356, 0.5974, 0.6356, 0.6526, 0.6356, 0.6526, 0.6356, 0.5974, 0.8644, 0.6608, 0.8644, 0.6526, 0.8644, 0.6526, 0.8644, 0.6608, 0.625, 1.0, 0.625, 0.9894, 0.625, 0.9894, 0.625, 1.0, 0.8644, 0.5892, 0.8644, 0.5106, 0.8644, 0.5106, 0.8644, 0.5892, 0.625, 0.5, 0.625, 0.4894, 0.625, 0.4894, 0.625, 0.5, 0.625, 0.6526, 0.625, 0.5974, 0.625, 0.5974, 0.625, 0.6526, 0.625, 0.6526, 0.625, 0.5974, 0.625, 0.5974, 0.625, 0.6526, 0.875, 0.5974, 0.8644, 0.5974, 0.8644, 0.5974, 0.875, 0.5974, 0.625, 0.5892, 0.625, 0.5106, 0.625, 0.5106, 0.625, 0.5892, 0.625, 0.4894, 0.625, 0.2606, 0.625, 0.2606, 0.625, 0.4894, 0.625, 0.7606, 0.625, 0.75, 0.625, 0.75, 0.625, 0.7606, 0.625, 0.2606, 0.625, 0.25, 0.625, 0.25, 0.625, 0.2606, 0.6356, 0.5892, 0.6356, 0.5974, 0.6356, 0.5974, 0.6356, 0.5892, 0.8644, 0.6526, 0.875, 0.6526, 0.875, 0.6526, 0.8644, 0.6526, 0.625, 0.08921, 0.625, 0.01055, 0.625, 0.01055, 0.625, 0.08921, 0.6356, 0.6608, 0.6356, 0.7394, 0.6356, 0.7394, 0.6356, 0.6608, 0.6356, 0.5974, 0.6356, 0.6526, 0.6356, 0.6526, 0.6356, 0.5974, 0.625, 0.6608, 0.625, 0.6526, 0.625, 0.6526, 0.625, 0.6608, 0.625, 0.01055, 0.625, 0.0, 0.625, 0.0, 0.625, 0.01055, 0.625, 0.2606, 0.625, 0.25, 0.625, 0.25, 0.625, 0.2606, 0.625, 0.1526, 0.625, 0.0974, 0.625, 0.0974, 0.625, 0.1526, 0.625, 0.25, 0.625, 0.2394, 0.625, 0.2394, 0.625, 0.25, 0.625, 0.08921, 0.625, 0.01055, 0.625, 0.01055, 0.625, 0.08921, 0.8644, 0.6526, 0.8644, 0.5974, 0.8644, 0.5974, 0.8644, 0.6526, 0.6356, 0.6608, 0.6356, 0.7394, 0.6356, 0.7394, 0.6356, 0.6608, 0.625, 0.5106, 0.625, 0.5, 0.625, 0.5, 0.625, 0.5106, 0.625, 0.9894, 0.625, 0.7606, 0.625, 0.7606, 0.625, 0.9894, 0.6356, 0.5892, 0.6356, 0.5974, 0.6356, 0.5974, 0.6356, 0.5892, 0.625, 0.01055, 0.625, 0.0, 0.625, 0.0, 0.625, 0.01055, 0.625, 0.4894, 0.625, 0.2606, 0.625, 0.2606, 0.625, 0.4894, 0.625, 0.6608, 0.625, 0.6526, 0.625, 0.6526, 0.625, 0.6608, 0.625, 0.1526, 0.625, 0.1526, 0.625, 0.0974, 0.625, 0.0974, 0.625, 0.4894, 0.625, 0.2606, 0.625, 0.2606, 0.625, 0.4894, 0.625, 0.01055, 0.625, 0.0, 0.625, 0.0, 0.625, 0.01055, 0.6356, 0.5892, 0.6356, 0.5974, 0.6356, 0.5974, 0.6356, 0.5892, 0.625, 0.6608, 0.625, 0.6526, 0.625, 0.6526, 0.625, 0.6608, 0.625, 0.9894, 0.625, 0.7606, 0.625, 0.7606, 0.625, 0.9894, 0.625, 0.5106, 0.625, 0.5, 0.625, 0.5, 0.625, 0.5106, 0.6356, 0.6608, 0.6356, 0.7394, 0.6356, 0.7394, 0.6356, 0.6608, 0.625, 0.08921, 0.625, 0.01055, 0.625, 0.01055, 0.625, 0.08921, 0.625, 0.25, 0.625, 0.2394, 0.625, 0.2394, 0.625, 0.25, 0.625, 0.2606, 0.625, 0.25, 0.625, 0.25, 0.625, 0.2606, 0.625, 0.1608, 0.625, 0.1526, 0.625, 0.1526, 0.625, 0.1608, 0.875, 0.5974, 0.8644, 0.5974, 0.8644, 0.6526, 0.875, 0.6526, 0.8644, 0.5974, 0.8644, 0.5974, 0.8644, 0.6526, 0.8644, 0.6526, 0.8644, 0.7394, 0.8644, 0.75, 0.6356, 0.75, 0.6356, 0.7394, 0.8644, 0.5, 0.8644, 0.5106, 0.6356, 0.5106, 0.6356, 0.5, 0.625, 0.7394, 0.6356, 0.7394, 0.6356, 0.75, 0.625, 0.75, 0.8644, 0.7394, 0.875, 0.7394, 0.875, 0.75, 0.8644, 0.75, 0.625, 0.5, 0.6356, 0.5, 0.6356, 0.5106, 0.625, 0.5106, 0.8644, 0.5, 0.875, 0.5, 0.875, 0.5106, 0.8644, 0.5106, 0.625, 0.5974, 0.6356, 0.5974, 0.6356, 0.6526, 0.625, 0.6526, 0.875, 0.5892, 0.8644, 0.5892, 0.8644, 0.5106, 0.875, 0.5106, 0.875, 0.6608, 0.8644, 0.6608, 0.8644, 0.6526, 0.875, 0.6526, 0.6356, 0.5892, 0.625, 0.5892, 0.625, 0.5106, 0.6356, 0.5106, 0.6356, 0.6608, 0.625, 0.6608, 0.625, 0.6526, 0.6356, 0.6526, 0.8644, 0.5974, 0.875, 0.5974, 0.875, 0.6526, 0.8644, 0.6526, 0.625, 0.1608, 0.625, 0.1526, 0.625, 0.1526, 0.625, 0.1608, 0.625, 0.6526, 0.625, 0.5974, 0.625, 0.5974, 0.625, 0.6526, 0.625, 0.5, 0.625, 0.4894, 0.625, 0.4894, 0.625, 0.5, 0.8644, 0.5892, 0.8644, 0.5106, 0.8644, 0.5106, 0.8644, 0.5892, 0.625, 1.0, 0.625, 0.9894, 0.625, 0.9894, 0.625, 1.0, 0.8644, 0.6608, 0.8644, 0.6526, 0.8644, 0.6526, 0.8644, 0.6608, 0.6356, 0.5974, 0.6356, 0.6526, 0.6356, 0.6526, 0.6356, 0.5974, 0.6356, 0.7394, 0.8644, 0.7394, 0.8644, 0.7394, 0.6356, 0.7394, 0.625, 0.75, 0.625, 0.7394, 0.625, 0.7394, 0.625, 0.75, 0.625, 0.5892, 0.625, 0.5106, 0.625, 0.5106, 0.625, 0.5892, 0.8644, 0.5106, 0.6356, 0.5106, 0.6356, 0.5106, 0.8644, 0.5106, 0.625, 0.7606, 0.625, 0.75, 0.625, 0.75, 0.625, 0.7606, 0.625, 0.6526, 0.6356, 0.6526, 0.6356, 0.5974, 0.625, 0.5974, 0.625, 0.6526, 0.6356, 0.6526, 0.6356, 0.6526, 0.625, 0.6526, 0.625, 0.5974, 0.625, 0.5892, 0.625, 0.5892, 0.625, 0.5974, 0.8644, 0.5974, 0.8644, 0.5892, 0.8644, 0.5892, 0.8644, 0.5974, 0.625, 0.2394, 0.625, 0.1608, 0.625, 0.1608, 0.625, 0.2394, 0.6356, 0.5974, 0.625, 0.5974, 0.625, 0.5892, 0.6356, 0.5892, 0.875, 0.5974, 0.8644, 0.5974, 0.8644, 0.5892, 0.875, 0.5892, 0.625, 0.2394, 0.625, 0.1608, 0.625, 0.1608, 0.625, 0.2394, 0.6356, 0.5106, 0.6356, 0.5892, 0.6356, 0.5892, 0.6356, 0.5106, 0.6356, 0.5106, 0.6356, 0.5892, 0.6356, 0.5892, 0.6356, 0.5106, 0.6356, 0.5106, 0.6356, 0.5892, 0.6356, 0.5892, 0.6356, 0.5106, 0.625, 0.5974, 0.625, 0.5892, 0.625, 0.5892, 0.625, 0.5974, 0.8644, 0.5974, 0.8644, 0.5892, 0.8644, 0.5892, 0.8644, 0.5974, 0.625, 0.5974, 0.625, 0.5892, 0.625, 0.5892, 0.625, 0.5974, 0.3644, 0.5974, 0.1356, 0.5974, 0.1356, 0.5892, 0.3644, 0.5892, 0.8644, 0.5974, 0.6356, 0.5974, 0.6356, 0.5892, 0.8644, 0.5892, 0.625, 0.2394, 0.625, 0.1608, 0.625, 0.1608, 0.625, 0.2394, 0.1356, 0.5974, 0.125, 0.5974, 0.125, 0.5892, 0.1356, 0.5892, 0.375, 0.5974, 0.3644, 0.5974, 0.3644, 0.5892, 0.375, 0.5892, 0.625, 0.5974, 0.375, 0.5974, 0.375, 0.5892, 0.625, 0.5892, 0.625, 0.2394, 0.375, 0.2394, 0.375, 0.1608, 0.625, 0.1608, 0.8644, 0.5974, 0.8644, 0.5892, 0.8644, 0.5892, 0.8644, 0.5974, 0.8644, 0.7394, 0.8644, 0.6608, 0.8644, 0.6608, 0.8644, 0.7394, 0.6356, 0.7394, 0.625, 0.7394, 0.625, 0.6608, 0.6356, 0.6608, 0.875, 0.7394, 0.8644, 0.7394, 0.8644, 0.6608, 0.875, 0.6608, 0.625, 0.0974, 0.625, 0.08921, 0.625, 0.08921, 0.625, 0.0974, 0.6356, 0.6526, 0.6356, 0.6608, 0.6356, 0.6608, 0.6356, 0.6526, 0.625, 0.7394, 0.625, 0.6608, 0.625, 0.6608, 0.625, 0.7394, 0.625, 0.7394, 0.625, 0.6608, 0.625, 0.6608, 0.625, 0.7394, 0.6356, 0.6526, 0.6356, 0.6608, 0.6356, 0.6608, 0.6356, 0.6526, 0.625, 0.0974, 0.625, 0.08921, 0.625, 0.08921, 0.625, 0.0974, 0.625, 0.7394, 0.625, 0.6608, 0.625, 0.6608, 0.625, 0.7394, 0.6356, 0.6526, 0.6356, 0.6608, 0.6356, 0.6608, 0.6356, 0.6526, 0.625, 0.0974, 0.625, 0.08921, 0.625, 0.08921, 0.625, 0.0974, 0.8644, 0.7394, 0.8644, 0.6608, 0.8644, 0.6608, 0.8644, 0.7394, 0.3644, 0.7394, 0.1356, 0.7394, 0.1356, 0.6608, 0.3644, 0.6608, 0.8644, 0.7394, 0.6356, 0.7394, 0.6356, 0.6608, 0.8644, 0.6608, 0.1356, 0.7394, 0.125, 0.7394, 0.125, 0.6608, 0.1356, 0.6608, 0.375, 0.7394, 0.3644, 0.7394, 0.3644, 0.6608, 0.375, 0.6608, 0.625, 0.7394, 0.375, 0.7394, 0.375, 0.6608, 0.625, 0.6608, 0.625, 0.0974, 0.375, 0.0974, 0.375, 0.08921, 0.625, 0.08921, 0.8644, 0.7394, 0.8644, 0.6608, 0.8644, 0.6608, 0.8644, 0.7394])
me_cube.materials.append(mat_material)
me_cube.use_mirror_vertex_groups = False
me_cube.update()

# ---- objects
ob_cube = bpy.data.objects.new('Cube', me_cube)

# ---- transforms, parenting, visibility, modifiers, constraints
ob_cube.location = (0.0, 0.0, 0.0)
ob_cube.scale = (1.0, 1.0, 0.07852)
ob_cube.lock_rotations_4d = False
ob_cube.empty_display_type = 'ARROWS'
ob_cube.lineart.crease_threshold = 0.0
_vg = ob_cube.vertex_groups.new(name='Group')
_vg = ob_cube.vertex_groups.new(name='Group.001')

# ---- collection membership
col_collection.objects.link(ob_cube)

# ---- scene / render settings (as saved in the file)
scene.frame_start = 1; scene.frame_end = 250; scene.frame_set(1)
scene.render.engine = 'BLENDER_EEVEE_NEXT'
scene.render.bake_bias = 0.0
scene.render.bake_samples = 0
scene.cycles.sampling_pattern = 'TABULATED_SOBOL'
scene.eevee.use_volume_custom_range = False
bpy.context.view_layer.update()

# ---- added for rendering (the .blend has no active camera and no usable light): camera, sun
cam_auto = bpy.data.cameras.new('AutoCamera')
cam_auto.lens = 50.0
cam_auto.sensor_width = 36.0
cam_auto.clip_end = 1000.0
ob_auto_camera = bpy.data.objects.new('AutoCamera', cam_auto)
scene.collection.objects.link(ob_auto_camera)
ob_auto_camera.location = (10.7191, -18.9122, 12.3426)
ob_auto_camera.rotation_euler = (1.09748, -7.21219e-08, 0.694738)
scene.camera = ob_auto_camera
light_auto_sun = bpy.data.lights.new('AutoSun', 'SUN')
light_auto_sun.energy = 3.0
light_auto_sun.angle = 0.0523599
ob_auto_sun = bpy.data.objects.new('AutoSun', light_auto_sun)
scene.collection.objects.link(ob_auto_sun)
ob_auto_sun.rotation_euler = (0.872665, 0.174533, 0.523599)
bpy.context.view_layer.update()
